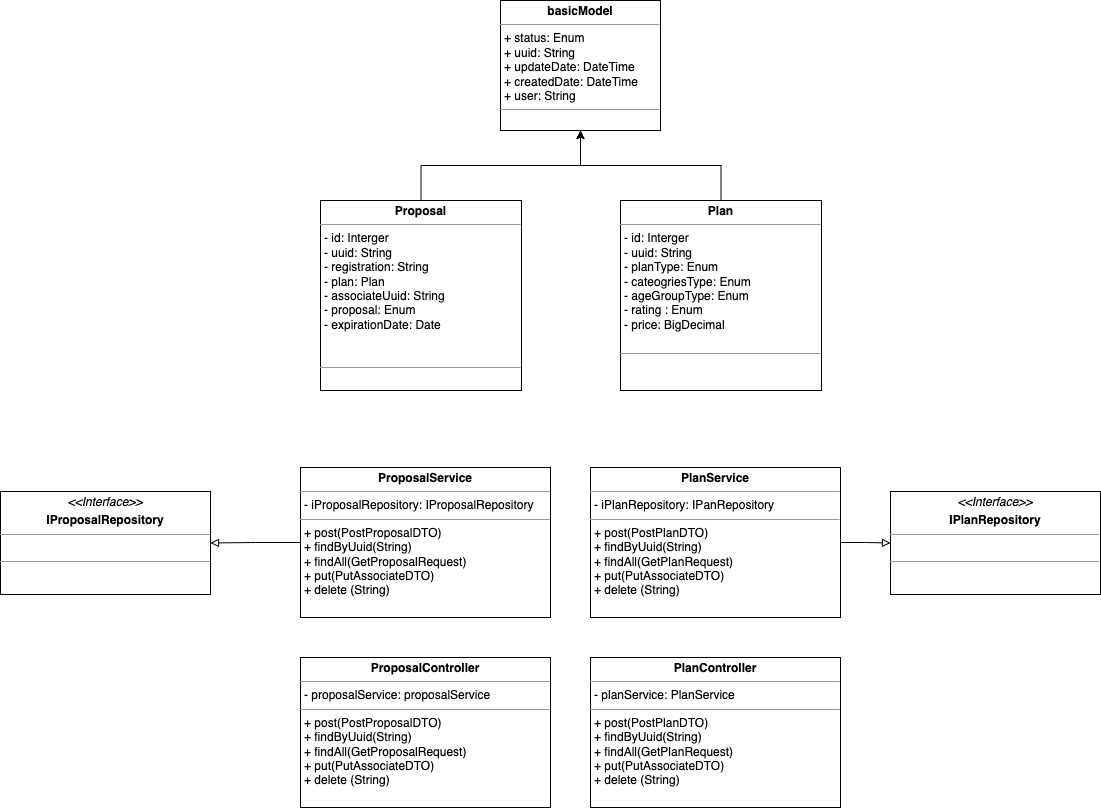

The diagram above was exported from draw.io. Its source (the exported page's mxGraphModel, read from the mxfile embedded in the PNG):
<mxGraphModel dx="849" dy="1561" grid="1" gridSize="10" guides="1" tooltips="1" connect="1" arrows="1" fold="1" page="1" pageScale="1" pageWidth="850" pageHeight="1100" math="0" shadow="0">
  <root>
    <mxCell id="0" />
    <mxCell id="1" parent="0" />
    <mxCell id="Ndi9RFEQURRd5KcMwAcu-2" style="edgeStyle=orthogonalEdgeStyle;rounded=0;orthogonalLoop=1;jettySize=auto;html=1;entryX=0.5;entryY=1;entryDx=0;entryDy=0;" parent="1" source="SwoSNoOB4H5P84rLtYhe-1" target="llpzMrBEVw0uzrMiBlnp-1" edge="1">
      <mxGeometry relative="1" as="geometry" />
    </mxCell>
    <mxCell id="SwoSNoOB4H5P84rLtYhe-1" value="&lt;p style=&quot;margin:0px;margin-top:4px;text-align:center;&quot;&gt;&lt;span style=&quot;text-align: left;&quot;&gt;&lt;b&gt;Plan&lt;/b&gt;&lt;/span&gt;&lt;br&gt;&lt;/p&gt;&lt;hr size=&quot;1&quot;&gt;&lt;p style=&quot;margin:0px;margin-left:4px;&quot;&gt;- id: Interger&lt;/p&gt;&lt;p style=&quot;margin:0px;margin-left:4px;&quot;&gt;- uuid: String&lt;/p&gt;&lt;p style=&quot;margin:0px;margin-left:4px;&quot;&gt;&lt;span style=&quot;background-color: initial;&quot;&gt;- planType: Enum&lt;/span&gt;&lt;br&gt;&lt;/p&gt;&lt;p style=&quot;margin:0px;margin-left:4px;&quot;&gt;- cateogriesType: Enum&lt;/p&gt;&lt;p style=&quot;margin:0px;margin-left:4px;&quot;&gt;- ageGroupType: Enum&lt;/p&gt;&lt;p style=&quot;margin:0px;margin-left:4px;&quot;&gt;- rating : Enum&lt;/p&gt;&lt;p style=&quot;margin:0px;margin-left:4px;&quot;&gt;&lt;span style=&quot;background-color: initial;&quot;&gt;-&amp;nbsp;price: BigDecimal&lt;/span&gt;&lt;/p&gt;&lt;p style=&quot;margin:0px;margin-left:4px;&quot;&gt;&lt;br&gt;&lt;/p&gt;&lt;hr size=&quot;1&quot;&gt;&lt;p style=&quot;margin:0px;margin-left:4px;&quot;&gt;&lt;br&gt;&lt;/p&gt;&lt;p style=&quot;margin:0px;margin-left:4px;&quot;&gt;&lt;br&gt;&lt;/p&gt;" style="verticalAlign=top;align=left;overflow=fill;fontSize=12;fontFamily=Helvetica;html=1;" parent="1" vertex="1">
      <mxGeometry x="1360" y="-330" width="201" height="190" as="geometry" />
    </mxCell>
    <mxCell id="Ndi9RFEQURRd5KcMwAcu-1" style="edgeStyle=orthogonalEdgeStyle;rounded=0;orthogonalLoop=1;jettySize=auto;html=1;entryX=0.5;entryY=1;entryDx=0;entryDy=0;" parent="1" source="SwoSNoOB4H5P84rLtYhe-8" target="llpzMrBEVw0uzrMiBlnp-1" edge="1">
      <mxGeometry relative="1" as="geometry" />
    </mxCell>
    <mxCell id="SwoSNoOB4H5P84rLtYhe-8" value="&lt;p style=&quot;margin:0px;margin-top:4px;text-align:center;&quot;&gt;&lt;span style=&quot;text-align: left;&quot;&gt;&lt;b&gt;Proposal&lt;/b&gt;&lt;/span&gt;&lt;br&gt;&lt;/p&gt;&lt;hr size=&quot;1&quot;&gt;&lt;p style=&quot;margin:0px;margin-left:4px;&quot;&gt;- id: Interger&lt;/p&gt;&lt;p style=&quot;margin:0px;margin-left:4px;&quot;&gt;- uuid: String&lt;/p&gt;&lt;p style=&quot;margin:0px;margin-left:4px;&quot;&gt;&lt;span style=&quot;background-color: initial;&quot;&gt;- registration: String&lt;/span&gt;&lt;/p&gt;&lt;p style=&quot;margin:0px;margin-left:4px;&quot;&gt;- plan: Plan&lt;/p&gt;&lt;p style=&quot;margin:0px;margin-left:4px;&quot;&gt;- associateUuid: String&lt;/p&gt;&lt;p style=&quot;margin:0px;margin-left:4px;&quot;&gt;- proposal: Enum&lt;/p&gt;&lt;p style=&quot;margin:0px;margin-left:4px;&quot;&gt;- expirationDate: Date&lt;/p&gt;&lt;p style=&quot;margin:0px;margin-left:4px;&quot;&gt;&lt;br&gt;&lt;/p&gt;&lt;p style=&quot;margin:0px;margin-left:4px;&quot;&gt;&lt;br&gt;&lt;/p&gt;&lt;hr size=&quot;1&quot;&gt;&lt;p style=&quot;margin:0px;margin-left:4px;&quot;&gt;&lt;br&gt;&lt;/p&gt;&lt;p style=&quot;margin:0px;margin-left:4px;&quot;&gt;&lt;br&gt;&lt;/p&gt;" style="verticalAlign=top;align=left;overflow=fill;fontSize=12;fontFamily=Helvetica;html=1;" parent="1" vertex="1">
      <mxGeometry x="1060" y="-330" width="201" height="190" as="geometry" />
    </mxCell>
    <mxCell id="llpzMrBEVw0uzrMiBlnp-1" value="&lt;p style=&quot;margin:0px;margin-top:4px;text-align:center;&quot;&gt;&lt;span style=&quot;text-align: left;&quot;&gt;&lt;b&gt;basicModel&lt;/b&gt;&lt;/span&gt;&lt;br&gt;&lt;/p&gt;&lt;hr size=&quot;1&quot;&gt;&lt;p style=&quot;margin:0px;margin-left:4px;&quot;&gt;+ status: Enum&lt;/p&gt;&lt;p style=&quot;margin:0px;margin-left:4px;&quot;&gt;+&amp;nbsp;uuid: String&lt;/p&gt;&lt;p style=&quot;margin:0px;margin-left:4px;&quot;&gt;+&amp;nbsp;updateDate: DateTime&lt;/p&gt;&lt;p style=&quot;margin:0px;margin-left:4px;&quot;&gt;+&amp;nbsp;createdDate: DateTime&lt;/p&gt;&lt;p style=&quot;margin:0px;margin-left:4px;&quot;&gt;+&amp;nbsp;user: String&lt;br&gt;&lt;/p&gt;&lt;hr size=&quot;1&quot;&gt;&lt;p style=&quot;margin:0px;margin-left:4px;&quot;&gt;&lt;br&gt;&lt;/p&gt;&lt;p style=&quot;margin:0px;margin-left:4px;&quot;&gt;&lt;br&gt;&lt;/p&gt;" style="verticalAlign=top;align=left;overflow=fill;fontSize=12;fontFamily=Helvetica;html=1;" parent="1" vertex="1">
      <mxGeometry x="1240" y="-530" width="160" height="130" as="geometry" />
    </mxCell>
    <mxCell id="XGaojQ5KV5n22y0rN_A3-5" style="edgeStyle=orthogonalEdgeStyle;rounded=0;orthogonalLoop=1;jettySize=auto;html=1;entryX=1;entryY=0.5;entryDx=0;entryDy=0;endArrow=block;endFill=0;" edge="1" parent="1" source="MG5GExfuL4be1iDgp-oG-1" target="XGaojQ5KV5n22y0rN_A3-2">
      <mxGeometry relative="1" as="geometry" />
    </mxCell>
    <mxCell id="MG5GExfuL4be1iDgp-oG-1" value="&lt;p style=&quot;margin:0px;margin-top:4px;text-align:center;&quot;&gt;&lt;span style=&quot;text-align: left;&quot;&gt;&lt;b&gt;ProposalService&lt;/b&gt;&lt;/span&gt;&lt;br&gt;&lt;/p&gt;&lt;hr size=&quot;1&quot;&gt;&lt;p style=&quot;margin:0px;margin-left:4px;&quot;&gt;- iProposalRepository: IProposalRepository&lt;/p&gt;&lt;hr size=&quot;1&quot;&gt;&lt;p style=&quot;margin:0px;margin-left:4px;&quot;&gt;+ post(PostProposalDTO)&lt;/p&gt;&lt;p style=&quot;margin:0px;margin-left:4px;&quot;&gt;+&amp;nbsp;findByUuid(String)&lt;/p&gt;&lt;p style=&quot;margin:0px;margin-left:4px;&quot;&gt;+&amp;nbsp;findAll(GetProposalRequest)&lt;/p&gt;&lt;p style=&quot;margin:0px;margin-left:4px;&quot;&gt;+ put(PutAssociateDTO)&lt;/p&gt;&lt;p style=&quot;margin:0px;margin-left:4px;&quot;&gt;+&amp;nbsp;delete (String)&lt;/p&gt;&lt;p style=&quot;margin:0px;margin-left:4px;&quot;&gt;&lt;br&gt;&lt;/p&gt;" style="verticalAlign=top;align=left;overflow=fill;fontSize=12;fontFamily=Helvetica;html=1;" parent="1" vertex="1">
      <mxGeometry x="1040" y="-63" width="250" height="150" as="geometry" />
    </mxCell>
    <mxCell id="XGaojQ5KV5n22y0rN_A3-7" style="edgeStyle=orthogonalEdgeStyle;rounded=0;orthogonalLoop=1;jettySize=auto;html=1;entryX=0;entryY=0.5;entryDx=0;entryDy=0;endArrow=block;endFill=0;" edge="1" parent="1" source="MG5GExfuL4be1iDgp-oG-2" target="XGaojQ5KV5n22y0rN_A3-6">
      <mxGeometry relative="1" as="geometry" />
    </mxCell>
    <mxCell id="MG5GExfuL4be1iDgp-oG-2" value="&lt;p style=&quot;margin:0px;margin-top:4px;text-align:center;&quot;&gt;&lt;span style=&quot;text-align: left;&quot;&gt;&lt;b&gt;PlanService&lt;/b&gt;&lt;/span&gt;&lt;br&gt;&lt;/p&gt;&lt;hr size=&quot;1&quot;&gt;&lt;p style=&quot;margin:0px;margin-left:4px;&quot;&gt;- iPlanRepository: IPanRepository&lt;/p&gt;&lt;hr size=&quot;1&quot;&gt;&lt;p style=&quot;margin:0px;margin-left:4px;&quot;&gt;+ post(PostPlanDTO)&lt;/p&gt;&lt;p style=&quot;margin:0px;margin-left:4px;&quot;&gt;+&amp;nbsp;findByUuid(String)&lt;/p&gt;&lt;p style=&quot;margin:0px;margin-left:4px;&quot;&gt;+&amp;nbsp;findAll(GetPlanRequest)&lt;/p&gt;&lt;p style=&quot;margin:0px;margin-left:4px;&quot;&gt;+ put(PutAssociateDTO)&lt;/p&gt;&lt;p style=&quot;margin:0px;margin-left:4px;&quot;&gt;+&amp;nbsp;delete (String)&lt;/p&gt;&lt;p style=&quot;margin:0px;margin-left:4px;&quot;&gt;&lt;br&gt;&lt;/p&gt;" style="verticalAlign=top;align=left;overflow=fill;fontSize=12;fontFamily=Helvetica;html=1;" parent="1" vertex="1">
      <mxGeometry x="1330" y="-63" width="250" height="150" as="geometry" />
    </mxCell>
    <mxCell id="MG5GExfuL4be1iDgp-oG-5" value="&lt;p style=&quot;margin:0px;margin-top:4px;text-align:center;&quot;&gt;&lt;span style=&quot;text-align: left;&quot;&gt;&lt;b&gt;ProposalController&lt;/b&gt;&lt;/span&gt;&lt;br&gt;&lt;/p&gt;&lt;hr size=&quot;1&quot;&gt;&lt;p style=&quot;margin:0px;margin-left:4px;&quot;&gt;- proposalService: proposalService&lt;/p&gt;&lt;hr size=&quot;1&quot;&gt;&lt;p style=&quot;margin:0px;margin-left:4px;&quot;&gt;+ post(PostProposalDTO)&lt;/p&gt;&lt;p style=&quot;margin:0px;margin-left:4px;&quot;&gt;+&amp;nbsp;findByUuid(String)&lt;/p&gt;&lt;p style=&quot;margin:0px;margin-left:4px;&quot;&gt;+&amp;nbsp;findAll(GetProposalRequest)&lt;/p&gt;&lt;p style=&quot;margin:0px;margin-left:4px;&quot;&gt;+ put(PutAssociateDTO)&lt;/p&gt;&lt;p style=&quot;margin:0px;margin-left:4px;&quot;&gt;+&amp;nbsp;delete (String)&lt;/p&gt;&lt;p style=&quot;margin:0px;margin-left:4px;&quot;&gt;&lt;br&gt;&lt;/p&gt;" style="verticalAlign=top;align=left;overflow=fill;fontSize=12;fontFamily=Helvetica;html=1;" parent="1" vertex="1">
      <mxGeometry x="1040" y="127" width="250" height="150" as="geometry" />
    </mxCell>
    <mxCell id="MG5GExfuL4be1iDgp-oG-6" value="&lt;p style=&quot;margin:0px;margin-top:4px;text-align:center;&quot;&gt;&lt;span style=&quot;text-align: left;&quot;&gt;&lt;b&gt;PlanController&lt;/b&gt;&lt;/span&gt;&lt;br&gt;&lt;/p&gt;&lt;hr size=&quot;1&quot;&gt;&lt;p style=&quot;margin:0px;margin-left:4px;&quot;&gt;- planService: PlanService&lt;/p&gt;&lt;hr size=&quot;1&quot;&gt;&lt;p style=&quot;margin:0px;margin-left:4px;&quot;&gt;+ post(PostPlanDTO)&lt;/p&gt;&lt;p style=&quot;margin:0px;margin-left:4px;&quot;&gt;+&amp;nbsp;findByUuid(String)&lt;/p&gt;&lt;p style=&quot;margin:0px;margin-left:4px;&quot;&gt;+&amp;nbsp;findAll(GetPlanRequest)&lt;/p&gt;&lt;p style=&quot;margin:0px;margin-left:4px;&quot;&gt;+ put(PutAssociateDTO)&lt;/p&gt;&lt;p style=&quot;margin:0px;margin-left:4px;&quot;&gt;+&amp;nbsp;delete (String)&lt;/p&gt;&lt;p style=&quot;margin:0px;margin-left:4px;&quot;&gt;&lt;br&gt;&lt;/p&gt;" style="verticalAlign=top;align=left;overflow=fill;fontSize=12;fontFamily=Helvetica;html=1;" parent="1" vertex="1">
      <mxGeometry x="1330" y="127" width="250" height="150" as="geometry" />
    </mxCell>
    <mxCell id="XGaojQ5KV5n22y0rN_A3-2" value="&lt;p style=&quot;margin: 4px 0px 0px; text-align: center;&quot;&gt;&lt;span style=&quot;text-align: left;&quot;&gt;&lt;i&gt;&amp;lt;&amp;lt;Interface&amp;gt;&amp;gt;&lt;/i&gt;&lt;/span&gt;&lt;/p&gt;&lt;p style=&quot;margin:0px;margin-top:4px;text-align:center;&quot;&gt;&lt;span style=&quot;text-align: left;&quot;&gt;&lt;b&gt;IProposalRepository&lt;/b&gt;&lt;/span&gt;&lt;br&gt;&lt;/p&gt;&lt;hr size=&quot;1&quot;&gt;&lt;p style=&quot;margin:0px;margin-left:4px;&quot;&gt;&lt;br&gt;&lt;/p&gt;&lt;hr size=&quot;1&quot;&gt;&lt;p style=&quot;margin:0px;margin-left:4px;&quot;&gt;&lt;br&gt;&lt;/p&gt;" style="verticalAlign=top;align=left;overflow=fill;fontSize=12;fontFamily=Helvetica;html=1;" vertex="1" parent="1">
      <mxGeometry x="740" y="-39" width="210" height="103" as="geometry" />
    </mxCell>
    <mxCell id="XGaojQ5KV5n22y0rN_A3-6" value="&lt;p style=&quot;margin: 4px 0px 0px; text-align: center;&quot;&gt;&lt;span style=&quot;text-align: left;&quot;&gt;&lt;i&gt;&amp;lt;&amp;lt;Interface&amp;gt;&amp;gt;&lt;/i&gt;&lt;/span&gt;&lt;/p&gt;&lt;p style=&quot;margin:0px;margin-top:4px;text-align:center;&quot;&gt;&lt;span style=&quot;text-align: left;&quot;&gt;&lt;b&gt;IPlanRepository&lt;/b&gt;&lt;/span&gt;&lt;br&gt;&lt;/p&gt;&lt;hr size=&quot;1&quot;&gt;&lt;p style=&quot;margin:0px;margin-left:4px;&quot;&gt;&lt;br&gt;&lt;/p&gt;&lt;hr size=&quot;1&quot;&gt;&lt;p style=&quot;margin:0px;margin-left:4px;&quot;&gt;&lt;br&gt;&lt;/p&gt;" style="verticalAlign=top;align=left;overflow=fill;fontSize=12;fontFamily=Helvetica;html=1;" vertex="1" parent="1">
      <mxGeometry x="1630" y="-39" width="210" height="103" as="geometry" />
    </mxCell>
  </root>
</mxGraphModel>